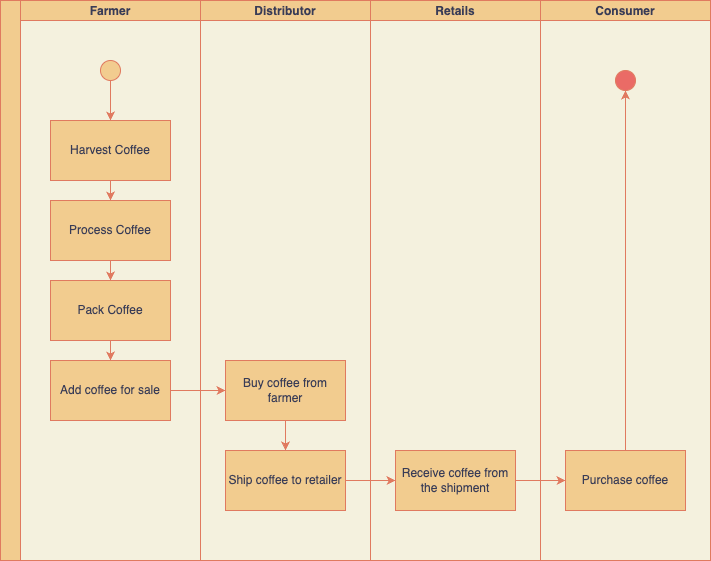

The diagram above was exported from draw.io. Its source (the exported page's mxGraphModel, read from the mxfile embedded in the PNG):
<mxGraphModel dx="902" dy="726" grid="1" gridSize="10" guides="1" tooltips="1" connect="1" arrows="1" fold="1" page="1" pageScale="1" pageWidth="1100" pageHeight="850" background="#F4F1DE" math="0" shadow="0">
  <root>
    <mxCell id="0" />
    <mxCell id="1" parent="0" />
    <mxCell id="zSX-X3SoxAQEjgLgU-ic-1" value="" style="swimlane;childLayout=stackLayout;resizeParent=1;resizeParentMax=0;startSize=20;horizontal=0;horizontalStack=1;fontColor=#393C56;strokeColor=#E07A5F;fillColor=#F2CC8F;" vertex="1" parent="1">
      <mxGeometry x="240" y="140" width="710" height="560" as="geometry">
        <mxRectangle x="170" y="130" width="50" height="40" as="alternateBounds" />
      </mxGeometry>
    </mxCell>
    <mxCell id="zSX-X3SoxAQEjgLgU-ic-2" value="Farmer" style="swimlane;startSize=20;fontColor=#393C56;strokeColor=#E07A5F;fillColor=#F2CC8F;" vertex="1" parent="zSX-X3SoxAQEjgLgU-ic-1">
      <mxGeometry x="20" width="180" height="560" as="geometry" />
    </mxCell>
    <mxCell id="zSX-X3SoxAQEjgLgU-ic-26" style="edgeStyle=orthogonalEdgeStyle;rounded=0;orthogonalLoop=1;jettySize=auto;html=1;exitX=0.5;exitY=1;exitDx=0;exitDy=0;entryX=0.5;entryY=0;entryDx=0;entryDy=0;fontColor=#393C56;strokeColor=#E07A5F;fillColor=#F2CC8F;" edge="1" parent="zSX-X3SoxAQEjgLgU-ic-2" source="zSX-X3SoxAQEjgLgU-ic-15" target="zSX-X3SoxAQEjgLgU-ic-16">
      <mxGeometry relative="1" as="geometry" />
    </mxCell>
    <mxCell id="zSX-X3SoxAQEjgLgU-ic-15" value="" style="ellipse;whiteSpace=wrap;html=1;aspect=fixed;fontColor=#393C56;strokeColor=#E07A5F;fillColor=#F2CC8F;" vertex="1" parent="zSX-X3SoxAQEjgLgU-ic-2">
      <mxGeometry x="80" y="60" width="20" height="20" as="geometry" />
    </mxCell>
    <mxCell id="zSX-X3SoxAQEjgLgU-ic-27" style="edgeStyle=orthogonalEdgeStyle;rounded=0;orthogonalLoop=1;jettySize=auto;html=1;exitX=0.5;exitY=1;exitDx=0;exitDy=0;entryX=0.5;entryY=0;entryDx=0;entryDy=0;fontColor=#393C56;strokeColor=#E07A5F;fillColor=#F2CC8F;" edge="1" parent="zSX-X3SoxAQEjgLgU-ic-2" source="zSX-X3SoxAQEjgLgU-ic-16" target="zSX-X3SoxAQEjgLgU-ic-18">
      <mxGeometry relative="1" as="geometry" />
    </mxCell>
    <mxCell id="zSX-X3SoxAQEjgLgU-ic-16" value="Harvest Coffee" style="rounded=0;whiteSpace=wrap;html=1;fontColor=#393C56;strokeColor=#E07A5F;fillColor=#F2CC8F;" vertex="1" parent="zSX-X3SoxAQEjgLgU-ic-2">
      <mxGeometry x="30" y="120" width="120" height="60" as="geometry" />
    </mxCell>
    <mxCell id="zSX-X3SoxAQEjgLgU-ic-28" style="edgeStyle=orthogonalEdgeStyle;rounded=0;orthogonalLoop=1;jettySize=auto;html=1;exitX=0.5;exitY=1;exitDx=0;exitDy=0;entryX=0.5;entryY=0;entryDx=0;entryDy=0;fontColor=#393C56;strokeColor=#E07A5F;fillColor=#F2CC8F;" edge="1" parent="zSX-X3SoxAQEjgLgU-ic-2" source="zSX-X3SoxAQEjgLgU-ic-18" target="zSX-X3SoxAQEjgLgU-ic-19">
      <mxGeometry relative="1" as="geometry" />
    </mxCell>
    <mxCell id="zSX-X3SoxAQEjgLgU-ic-18" value="Process Coffee" style="rounded=0;whiteSpace=wrap;html=1;fontColor=#393C56;strokeColor=#E07A5F;fillColor=#F2CC8F;" vertex="1" parent="zSX-X3SoxAQEjgLgU-ic-2">
      <mxGeometry x="30" y="200" width="120" height="60" as="geometry" />
    </mxCell>
    <mxCell id="zSX-X3SoxAQEjgLgU-ic-29" style="edgeStyle=orthogonalEdgeStyle;rounded=0;orthogonalLoop=1;jettySize=auto;html=1;entryX=0.5;entryY=0;entryDx=0;entryDy=0;fontColor=#393C56;strokeColor=#E07A5F;fillColor=#F2CC8F;" edge="1" parent="zSX-X3SoxAQEjgLgU-ic-2" source="zSX-X3SoxAQEjgLgU-ic-19" target="zSX-X3SoxAQEjgLgU-ic-20">
      <mxGeometry relative="1" as="geometry" />
    </mxCell>
    <mxCell id="zSX-X3SoxAQEjgLgU-ic-19" value="Pack Coffee" style="rounded=0;whiteSpace=wrap;html=1;fontColor=#393C56;strokeColor=#E07A5F;fillColor=#F2CC8F;" vertex="1" parent="zSX-X3SoxAQEjgLgU-ic-2">
      <mxGeometry x="30" y="280" width="120" height="60" as="geometry" />
    </mxCell>
    <mxCell id="zSX-X3SoxAQEjgLgU-ic-20" value="Add coffee for sale" style="rounded=0;whiteSpace=wrap;html=1;fontColor=#393C56;strokeColor=#E07A5F;fillColor=#F2CC8F;" vertex="1" parent="zSX-X3SoxAQEjgLgU-ic-2">
      <mxGeometry x="30" y="360" width="120" height="60" as="geometry" />
    </mxCell>
    <mxCell id="zSX-X3SoxAQEjgLgU-ic-3" value="Distributor" style="swimlane;startSize=20;fontColor=#393C56;strokeColor=#E07A5F;fillColor=#F2CC8F;" vertex="1" parent="zSX-X3SoxAQEjgLgU-ic-1">
      <mxGeometry x="200" width="170" height="560" as="geometry" />
    </mxCell>
    <mxCell id="zSX-X3SoxAQEjgLgU-ic-31" value="" style="edgeStyle=orthogonalEdgeStyle;rounded=0;orthogonalLoop=1;jettySize=auto;html=1;fontColor=#393C56;strokeColor=#E07A5F;fillColor=#F2CC8F;" edge="1" parent="zSX-X3SoxAQEjgLgU-ic-3" source="zSX-X3SoxAQEjgLgU-ic-21" target="zSX-X3SoxAQEjgLgU-ic-23">
      <mxGeometry relative="1" as="geometry" />
    </mxCell>
    <mxCell id="zSX-X3SoxAQEjgLgU-ic-21" value="Buy coffee from farmer" style="rounded=0;whiteSpace=wrap;html=1;fontColor=#393C56;strokeColor=#E07A5F;fillColor=#F2CC8F;" vertex="1" parent="zSX-X3SoxAQEjgLgU-ic-3">
      <mxGeometry x="25" y="360" width="120" height="60" as="geometry" />
    </mxCell>
    <mxCell id="zSX-X3SoxAQEjgLgU-ic-23" value="Ship coffee to retailer" style="rounded=0;whiteSpace=wrap;html=1;fontColor=#393C56;strokeColor=#E07A5F;fillColor=#F2CC8F;" vertex="1" parent="zSX-X3SoxAQEjgLgU-ic-3">
      <mxGeometry x="25" y="450" width="120" height="60" as="geometry" />
    </mxCell>
    <mxCell id="zSX-X3SoxAQEjgLgU-ic-14" value="Retails" style="swimlane;startSize=20;fontColor=#393C56;strokeColor=#E07A5F;fillColor=#F2CC8F;" vertex="1" parent="zSX-X3SoxAQEjgLgU-ic-1">
      <mxGeometry x="370" width="170" height="560" as="geometry">
        <mxRectangle x="260" width="40" height="480" as="alternateBounds" />
      </mxGeometry>
    </mxCell>
    <mxCell id="zSX-X3SoxAQEjgLgU-ic-24" value="Receive coffee from the shipment" style="rounded=0;whiteSpace=wrap;html=1;fontColor=#393C56;strokeColor=#E07A5F;fillColor=#F2CC8F;" vertex="1" parent="zSX-X3SoxAQEjgLgU-ic-14">
      <mxGeometry x="25" y="450" width="120" height="60" as="geometry" />
    </mxCell>
    <mxCell id="zSX-X3SoxAQEjgLgU-ic-17" value="Consumer" style="swimlane;startSize=20;fontColor=#393C56;strokeColor=#E07A5F;fillColor=#F2CC8F;" vertex="1" parent="zSX-X3SoxAQEjgLgU-ic-1">
      <mxGeometry x="540" width="170" height="560" as="geometry">
        <mxRectangle x="260" width="40" height="480" as="alternateBounds" />
      </mxGeometry>
    </mxCell>
    <mxCell id="zSX-X3SoxAQEjgLgU-ic-25" value="Purchase coffee" style="rounded=0;whiteSpace=wrap;html=1;fontColor=#393C56;strokeColor=#E07A5F;fillColor=#F2CC8F;" vertex="1" parent="zSX-X3SoxAQEjgLgU-ic-17">
      <mxGeometry x="25" y="450" width="120" height="60" as="geometry" />
    </mxCell>
    <mxCell id="zSX-X3SoxAQEjgLgU-ic-34" value="" style="ellipse;whiteSpace=wrap;html=1;aspect=fixed;fontColor=#393C56;strokeColor=#E07A5F;fillColor=#EA6B66;" vertex="1" parent="zSX-X3SoxAQEjgLgU-ic-17">
      <mxGeometry x="75" y="70" width="20" height="20" as="geometry" />
    </mxCell>
    <mxCell id="zSX-X3SoxAQEjgLgU-ic-30" value="" style="edgeStyle=orthogonalEdgeStyle;rounded=0;orthogonalLoop=1;jettySize=auto;html=1;fontColor=#393C56;strokeColor=#E07A5F;fillColor=#F2CC8F;" edge="1" parent="zSX-X3SoxAQEjgLgU-ic-1" source="zSX-X3SoxAQEjgLgU-ic-20" target="zSX-X3SoxAQEjgLgU-ic-21">
      <mxGeometry relative="1" as="geometry" />
    </mxCell>
    <mxCell id="zSX-X3SoxAQEjgLgU-ic-32" value="" style="edgeStyle=orthogonalEdgeStyle;rounded=0;orthogonalLoop=1;jettySize=auto;html=1;fontColor=#393C56;strokeColor=#E07A5F;fillColor=#F2CC8F;" edge="1" parent="zSX-X3SoxAQEjgLgU-ic-1" source="zSX-X3SoxAQEjgLgU-ic-23" target="zSX-X3SoxAQEjgLgU-ic-24">
      <mxGeometry relative="1" as="geometry" />
    </mxCell>
    <mxCell id="zSX-X3SoxAQEjgLgU-ic-33" value="" style="edgeStyle=orthogonalEdgeStyle;rounded=0;orthogonalLoop=1;jettySize=auto;html=1;fontColor=#393C56;strokeColor=#E07A5F;fillColor=#F2CC8F;" edge="1" parent="zSX-X3SoxAQEjgLgU-ic-1" source="zSX-X3SoxAQEjgLgU-ic-24" target="zSX-X3SoxAQEjgLgU-ic-25">
      <mxGeometry relative="1" as="geometry" />
    </mxCell>
    <mxCell id="zSX-X3SoxAQEjgLgU-ic-35" style="edgeStyle=orthogonalEdgeStyle;rounded=0;orthogonalLoop=1;jettySize=auto;html=1;fontColor=#393C56;strokeColor=#E07A5F;fillColor=#F2CC8F;" edge="1" parent="1" source="zSX-X3SoxAQEjgLgU-ic-25">
      <mxGeometry relative="1" as="geometry">
        <mxPoint x="865" y="230" as="targetPoint" />
      </mxGeometry>
    </mxCell>
  </root>
</mxGraphModel>